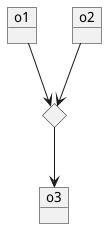

The diagram above was rendered by PlantUML. Its source (embedded in the PNG):
@startuml
object o1
object o2
diamond dia
object o3

o1 --> dia
o2 --> dia
dia --> o3
@enduml